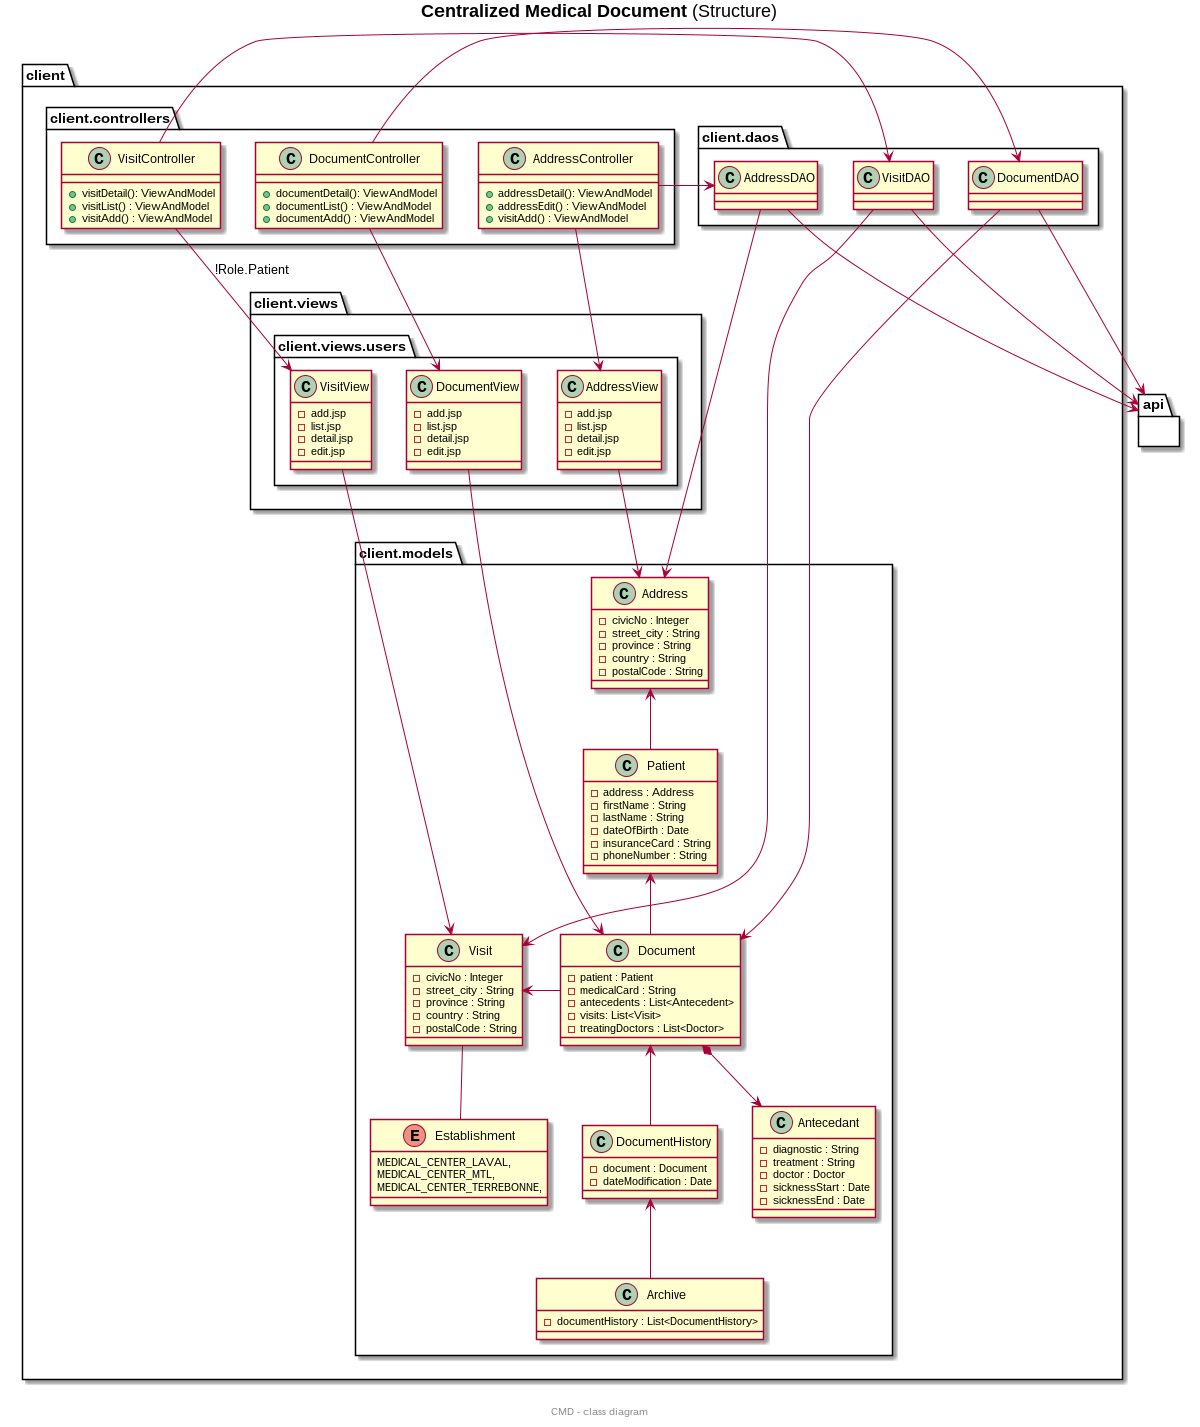

The diagram above was rendered by PlantUML. Its source (embedded in the PNG):
@startuml
title **Centralized Medical Document** (Structure)
center footer CMD - class diagram

package client { 
  
  package client.daos {
      

        class "VisitDAO" as VisitDAO2 {

        }

        class DocumentDAO {

        }

        class AddressDAO {

        }
      
    }
    
    package client.models {
      class Address {
        - civicNo : Integer
        - street_city : String
        - province : String
        - country : String
        - postalCode : String
        }

        class DocumentHistory  {
        - document : Document
        - dateModification : Date
        }

        class Archive {
        -  documentHistory : List<DocumentHistory>
        }

             
        enum Establishment {
        MEDICAL_CENTER_LAVAL,
        MEDICAL_CENTER_MTL,
        MEDICAL_CENTER_TERREBONNE,
        }
     

     
        
        class Document {
        - patient : Patient
        - medicalCard : String 
        - antecedents : List<Antecedent> 
        - visits: List<Visit> 
        - treatingDoctors : List<Doctor> 
            
        }

        class Visit { 
            - civicNo : Integer
            - street_city : String
            - province : String
            - country : String
            - postalCode : String
        }

        class Antecedant {
          - diagnostic : String
        - treatment : String
        - doctor : Doctor
        - sicknessStart : Date
        - sicknessEnd : Date
        }

        class Patient { 
               - address : Address 
                - firstName : String
                - lastName : String
                - dateOfBirth : Date
                - insuranceCard : String
                - phoneNumber : String
        }
    }

    package client.controllers { 
     

        class "VisitController" as VisitController2 {
            + visitDetail(): ViewAndModel
            + visitList() : ViewAndModel
            + visitAdd() : ViewAndModel
        }

         class "DocumentController" as DocumentController {
            + documentDetail(): ViewAndModel
            + documentList() : ViewAndModel
            + documentAdd() : ViewAndModel
        }

         class "AddressController" as AddressController {
            + addressDetail(): ViewAndModel
            + addressEdit() : ViewAndModel
            + visitAdd() : ViewAndModel
        }

     
    }
    package client.views { 

        package client.views.users {
          
              class VisitView { 
                - add.jsp
                - list.jsp
                - detail.jsp
                - edit.jsp
            }
               class DocumentView { 
                - add.jsp
                - list.jsp
                - detail.jsp
                - edit.jsp
            }
              class AddressView { 
                - add.jsp
                - list.jsp
                - detail.jsp
                - edit.jsp
            }
             
          
        }
    }
  


}
    package api { 

    }

    Document *-down-> Antecedant
    Visit <-left- Document
    Patient <-up- Document
    Establishment -up- Visit
    Address <-up- Patient
    DocumentHistory -up-> Document
    Archive -up-> DocumentHistory

    VisitController2 -up-> VisitDAO2
    VisitController2 -right--> VisitView : !Role.Patient
    AddressController -left-> AddressDAO
    AddressController --> AddressView

    VisitView -down-> Visit
    AddressView -down-> Address

    DocumentController --> DocumentDAO
    DocumentDAO --> Document
    DocumentDAO -right-> api
    VisitDAO2 -down-> api
    AddressDAO -> api
    AddressDAO -> Address

    DocumentController -down-> DocumentView
    DocumentView -down-> Document
    

   
    VisitDAO2 -down-> Visit

  

    


    


@enduml